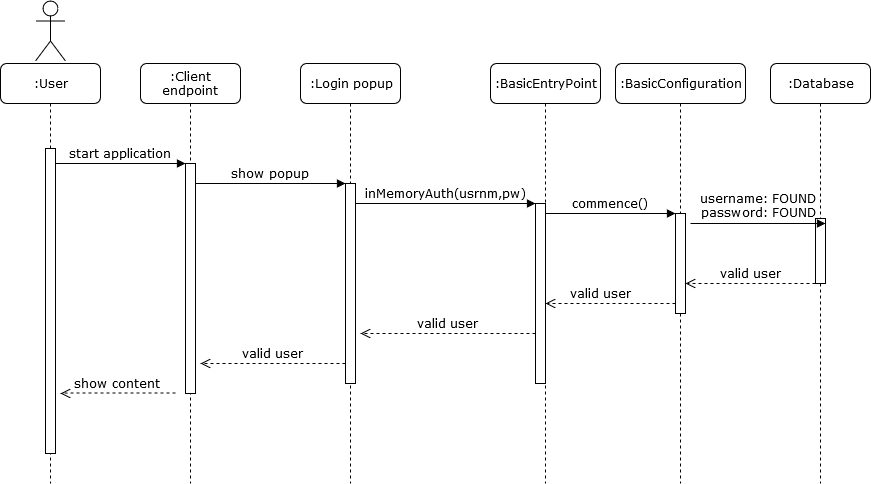

The diagram above was exported from draw.io. Its source (the exported page's mxGraphModel, read from the mxfile embedded in the PNG):
<mxGraphModel dx="1408" dy="787" grid="1" gridSize="10" guides="1" tooltips="1" connect="1" arrows="1" fold="1" page="1" pageScale="1" pageWidth="1100" pageHeight="850" background="#ffffff" math="0" shadow="0">
  <root>
    <mxCell id="0" />
    <mxCell id="1" parent="0" />
    <mxCell id="2" value=":Client endpoint" style="shape=umlLifeline;perimeter=lifelinePerimeter;whiteSpace=wrap;html=1;container=1;collapsible=0;recursiveResize=0;outlineConnect=0;rounded=1;shadow=0;comic=0;labelBackgroundColor=none;strokeColor=#000000;strokeWidth=1;fillColor=#FFFFFF;fontFamily=Verdana;fontSize=12;fontColor=#000000;align=center;" vertex="1" parent="1">
      <mxGeometry x="240" y="80" width="100" height="420" as="geometry" />
    </mxCell>
    <mxCell id="3" value="" style="html=1;points=[];perimeter=orthogonalPerimeter;rounded=0;shadow=0;comic=0;labelBackgroundColor=none;strokeColor=#000000;strokeWidth=1;fillColor=#FFFFFF;fontFamily=Verdana;fontSize=12;fontColor=#000000;align=center;" vertex="1" parent="2">
      <mxGeometry x="45" y="100" width="10" height="230" as="geometry" />
    </mxCell>
    <mxCell id="4" value=":Login popup" style="shape=umlLifeline;perimeter=lifelinePerimeter;whiteSpace=wrap;html=1;container=1;collapsible=0;recursiveResize=0;outlineConnect=0;rounded=1;shadow=0;comic=0;labelBackgroundColor=none;strokeColor=#000000;strokeWidth=1;fillColor=#FFFFFF;fontFamily=Verdana;fontSize=12;fontColor=#000000;align=center;" vertex="1" parent="1">
      <mxGeometry x="400" y="80" width="100" height="420" as="geometry" />
    </mxCell>
    <mxCell id="5" value="" style="html=1;points=[];perimeter=orthogonalPerimeter;rounded=0;shadow=0;comic=0;labelBackgroundColor=none;strokeColor=#000000;strokeWidth=1;fillColor=#FFFFFF;fontFamily=Verdana;fontSize=12;fontColor=#000000;align=center;" vertex="1" parent="4">
      <mxGeometry x="45" y="120" width="10" height="200" as="geometry" />
    </mxCell>
    <mxCell id="6" value=":BasicEntryPoint" style="shape=umlLifeline;perimeter=lifelinePerimeter;whiteSpace=wrap;html=1;container=1;collapsible=0;recursiveResize=0;outlineConnect=0;rounded=1;shadow=0;comic=0;labelBackgroundColor=none;strokeColor=#000000;strokeWidth=1;fillColor=#FFFFFF;fontFamily=Verdana;fontSize=12;fontColor=#000000;align=center;" vertex="1" parent="1">
      <mxGeometry x="590" y="80" width="110" height="420" as="geometry" />
    </mxCell>
    <mxCell id="7" value=":BasicConfiguration" style="shape=umlLifeline;perimeter=lifelinePerimeter;whiteSpace=wrap;html=1;container=1;collapsible=0;recursiveResize=0;outlineConnect=0;rounded=1;shadow=0;comic=0;labelBackgroundColor=none;strokeColor=#000000;strokeWidth=1;fillColor=#FFFFFF;fontFamily=Verdana;fontSize=12;fontColor=#000000;align=center;" vertex="1" parent="1">
      <mxGeometry x="715" y="80" width="130" height="420" as="geometry" />
    </mxCell>
    <mxCell id="8" value=":Database" style="shape=umlLifeline;perimeter=lifelinePerimeter;whiteSpace=wrap;html=1;container=1;collapsible=0;recursiveResize=0;outlineConnect=0;rounded=1;shadow=0;comic=0;labelBackgroundColor=none;strokeColor=#000000;strokeWidth=1;fillColor=#FFFFFF;fontFamily=Verdana;fontSize=12;fontColor=#000000;align=center;" vertex="1" parent="1">
      <mxGeometry x="870" y="80" width="100" height="420" as="geometry" />
    </mxCell>
    <mxCell id="9" value="" style="html=1;points=[];perimeter=orthogonalPerimeter;rounded=0;shadow=0;comic=0;labelBackgroundColor=none;strokeColor=#000000;strokeWidth=1;fillColor=#FFFFFF;fontFamily=Verdana;fontSize=12;fontColor=#000000;align=center;" vertex="1" parent="8">
      <mxGeometry x="45" y="155" width="10" height="65" as="geometry" />
    </mxCell>
    <mxCell id="10" value=":User" style="shape=umlLifeline;perimeter=lifelinePerimeter;whiteSpace=wrap;html=1;container=1;collapsible=0;recursiveResize=0;outlineConnect=0;rounded=1;shadow=0;comic=0;labelBackgroundColor=none;strokeColor=#000000;strokeWidth=1;fillColor=#FFFFFF;fontFamily=Verdana;fontSize=12;fontColor=#000000;align=center;" vertex="1" parent="1">
      <mxGeometry x="100" y="80" width="100" height="420" as="geometry" />
    </mxCell>
    <mxCell id="11" value="show content" style="html=1;verticalAlign=bottom;endArrow=open;dashed=1;endSize=8;labelBackgroundColor=none;fontFamily=Verdana;fontSize=12;edgeStyle=elbowEdgeStyle;elbow=vertical;" edge="1" parent="10">
      <mxGeometry relative="1" as="geometry">
        <mxPoint x="60" y="330" as="targetPoint" />
        <Array as="points">
          <mxPoint x="120" y="329.5" />
          <mxPoint x="150" y="329.5" />
        </Array>
        <mxPoint x="175" y="329.5" as="sourcePoint" />
      </mxGeometry>
    </mxCell>
    <mxCell id="12" value="" style="html=1;points=[];perimeter=orthogonalPerimeter;rounded=0;shadow=0;comic=0;labelBackgroundColor=none;strokeColor=#000000;strokeWidth=1;fillColor=#FFFFFF;fontFamily=Verdana;fontSize=12;fontColor=#000000;align=center;" vertex="1" parent="10">
      <mxGeometry x="45" y="85" width="10" height="305" as="geometry" />
    </mxCell>
    <mxCell id="13" value="" style="html=1;points=[];perimeter=orthogonalPerimeter;rounded=0;shadow=0;comic=0;labelBackgroundColor=none;strokeColor=#000000;strokeWidth=1;fillColor=#FFFFFF;fontFamily=Verdana;fontSize=12;fontColor=#000000;align=center;" vertex="1" parent="1">
      <mxGeometry x="635" y="220" width="10" height="180" as="geometry" />
    </mxCell>
    <mxCell id="14" value="inMemoryAuth(usrnm,pw)" style="html=1;verticalAlign=bottom;endArrow=block;labelBackgroundColor=none;fontFamily=Verdana;fontSize=12;edgeStyle=elbowEdgeStyle;elbow=vertical;" edge="1" source="5" target="13" parent="1">
      <mxGeometry relative="1" as="geometry">
        <mxPoint x="510" y="220" as="sourcePoint" />
        <Array as="points">
          <mxPoint x="460" y="220" />
        </Array>
      </mxGeometry>
    </mxCell>
    <mxCell id="15" value="" style="html=1;points=[];perimeter=orthogonalPerimeter;rounded=0;shadow=0;comic=0;labelBackgroundColor=none;strokeColor=#000000;strokeWidth=1;fillColor=#FFFFFF;fontFamily=Verdana;fontSize=12;fontColor=#000000;align=center;" vertex="1" parent="1">
      <mxGeometry x="775" y="230" width="10" height="100" as="geometry" />
    </mxCell>
    <mxCell id="16" value="commence()" style="html=1;verticalAlign=bottom;endArrow=block;entryX=0;entryY=0;labelBackgroundColor=none;fontFamily=Verdana;fontSize=12;edgeStyle=elbowEdgeStyle;elbow=vertical;" edge="1" source="13" target="15" parent="1">
      <mxGeometry relative="1" as="geometry">
        <mxPoint x="700" y="230" as="sourcePoint" />
      </mxGeometry>
    </mxCell>
    <mxCell id="17" value="start application" style="html=1;verticalAlign=bottom;endArrow=block;entryX=0;entryY=0;labelBackgroundColor=none;fontFamily=Verdana;fontSize=12;edgeStyle=elbowEdgeStyle;elbow=vertical;" edge="1" target="3" parent="1">
      <mxGeometry relative="1" as="geometry">
        <mxPoint x="155" y="180" as="sourcePoint" />
      </mxGeometry>
    </mxCell>
    <mxCell id="18" value="show popup" style="html=1;verticalAlign=bottom;endArrow=block;entryX=0;entryY=0;labelBackgroundColor=none;fontFamily=Verdana;fontSize=12;edgeStyle=elbowEdgeStyle;elbow=vertical;" edge="1" source="3" target="5" parent="1">
      <mxGeometry relative="1" as="geometry">
        <mxPoint x="370" y="200" as="sourcePoint" />
      </mxGeometry>
    </mxCell>
    <mxCell id="19" value="" style="shape=umlActor;verticalLabelPosition=bottom;labelBackgroundColor=#ffffff;verticalAlign=top;html=1;" vertex="1" parent="1">
      <mxGeometry x="135" y="17.5" width="30" height="60" as="geometry" />
    </mxCell>
    <mxCell id="20" value="username: FOUND&lt;br&gt;password: FOUND" style="html=1;verticalAlign=bottom;endArrow=block;entryX=0;entryY=0;labelBackgroundColor=none;fontFamily=Verdana;fontSize=12;edgeStyle=elbowEdgeStyle;elbow=vertical;" edge="1" parent="1">
      <mxGeometry relative="1" as="geometry">
        <mxPoint x="790" y="240" as="sourcePoint" />
        <mxPoint x="925" y="240" as="targetPoint" />
      </mxGeometry>
    </mxCell>
    <mxCell id="21" value="valid user" style="html=1;verticalAlign=bottom;endArrow=open;dashed=1;endSize=8;labelBackgroundColor=none;fontFamily=Verdana;fontSize=12;edgeStyle=elbowEdgeStyle;elbow=vertical;" edge="1" parent="1">
      <mxGeometry relative="1" as="geometry">
        <mxPoint x="785" y="300" as="targetPoint" />
        <Array as="points">
          <mxPoint x="860" y="300" />
          <mxPoint x="890" y="300" />
        </Array>
        <mxPoint x="915" y="300" as="sourcePoint" />
      </mxGeometry>
    </mxCell>
    <mxCell id="22" value="valid user" style="html=1;verticalAlign=bottom;endArrow=open;dashed=1;endSize=8;labelBackgroundColor=none;fontFamily=Verdana;fontSize=12;edgeStyle=elbowEdgeStyle;elbow=vertical;" edge="1" parent="1">
      <mxGeometry x="0.1538" relative="1" as="geometry">
        <mxPoint x="645" y="320" as="targetPoint" />
        <Array as="points">
          <mxPoint x="720" y="320" />
          <mxPoint x="750" y="320" />
        </Array>
        <mxPoint x="775" y="320" as="sourcePoint" />
        <mxPoint as="offset" />
      </mxGeometry>
    </mxCell>
    <mxCell id="23" value="valid user" style="html=1;verticalAlign=bottom;endArrow=open;dashed=1;endSize=8;labelBackgroundColor=none;fontFamily=Verdana;fontSize=12;edgeStyle=elbowEdgeStyle;elbow=vertical;" edge="1" parent="1">
      <mxGeometry relative="1" as="geometry">
        <mxPoint x="460" y="350" as="targetPoint" />
        <Array as="points">
          <mxPoint x="580" y="350" />
          <mxPoint x="610" y="350" />
        </Array>
        <mxPoint x="635" y="350" as="sourcePoint" />
      </mxGeometry>
    </mxCell>
    <mxCell id="24" value="valid user" style="html=1;verticalAlign=bottom;endArrow=open;dashed=1;endSize=8;labelBackgroundColor=none;fontFamily=Verdana;fontSize=12;edgeStyle=elbowEdgeStyle;elbow=vertical;" edge="1" parent="1">
      <mxGeometry relative="1" as="geometry">
        <mxPoint x="300" y="380" as="targetPoint" />
        <Array as="points">
          <mxPoint x="390" y="380" />
          <mxPoint x="420" y="380" />
        </Array>
        <mxPoint x="445" y="380" as="sourcePoint" />
      </mxGeometry>
    </mxCell>
  </root>
</mxGraphModel>